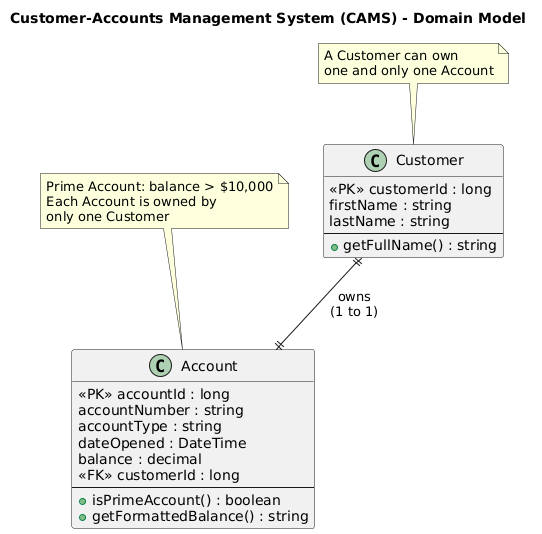

The diagram above was rendered by PlantUML. Its source (embedded in the PNG):
@startuml
!define ENTITY class
!define PK <<PK>>
!define FK <<FK>>

title Customer-Accounts Management System (CAMS) - Domain Model

ENTITY Customer {
    PK customerId : long
    firstName : string
    lastName : string
    --
    + getFullName() : string
}

ENTITY Account {
    PK accountId : long
    accountNumber : string
    accountType : string
    dateOpened : DateTime
    balance : decimal
    FK customerId : long
    --
    + isPrimeAccount() : boolean
    + getFormattedBalance() : string
}

' Relationship
Customer ||--|| Account : "owns\n(1 to 1)"

note top of Customer
  A Customer can own
  one and only one Account
end note

note top of Account
  Prime Account: balance > $10,000
  Each Account is owned by
  only one Customer
end note
@enduml